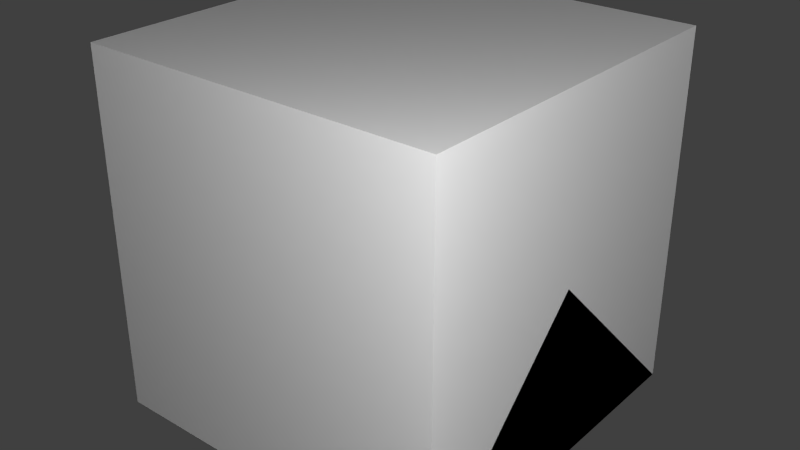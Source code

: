 # Source: batterychargerb.blend  (saved by Blender 2.65.0; exported with 4.5.12 LTS)
import bpy
from mathutils import Matrix  # noqa: F401  (used for matrix-valued properties, if any)

bpy.ops.wm.read_factory_settings(use_empty=True)
scene = bpy.context.scene
scene.name = 'Scene'

# ---- collections
col_collection_1 = bpy.data.collections.new('Collection 1'); scene.collection.children.link(col_collection_1)

# ---- materials (node trees are filled in below, after node groups)
mat_material = bpy.data.materials.new('Material')
mat_material.alpha_threshold = 0.0
mat_material.use_transparent_shadow = False
mat_material.roughness = 0.5
mat_material.line_color = (0.0, 0.0, 0.0, 1.0)

# ---- material node trees

# ---- world
world_world = bpy.data.worlds.new('World'); scene.world = world_world
world_world.color = (0.05088, 0.05088, 0.05088)
world_world.use_sun_shadow = False
world_world.sun_shadow_jitter_overblur = 0.0
world_world.cycles.sampling_method = 'MANUAL'
world_world.cycles.sample_map_resolution = 256

# ---- lights
light_point_001 = bpy.data.lights.new('Point.001', 'POINT')
light_point_001.transmission_factor = 0.0
light_point_001.energy = 100.0
light_point_001.shadow_buffer_clip_start = 0.5
light_point_001.shadow_soft_size = 0.1
light_point_001.shadow_maximum_resolution = 0.006
light_point_001.use_absolute_resolution = True
light_point_001.cycles.use_multiple_importance_sampling = False
light_point = bpy.data.lights.new('Point', 'POINT')
light_point.transmission_factor = 0.0
light_point.energy = 100.0
light_point.shadow_buffer_clip_start = 0.5
light_point.shadow_soft_size = 0.1
light_point.shadow_maximum_resolution = 0.006
light_point.use_absolute_resolution = True
light_point.cycles.use_multiple_importance_sampling = False
light_lamp = bpy.data.lights.new('Lamp', 'POINT')
light_lamp.transmission_factor = 0.0
light_lamp.cutoff_distance = 30.0
light_lamp.energy = 100.0
light_lamp.shadow_buffer_clip_start = 1.001
light_lamp.shadow_soft_size = 0.1
light_lamp.shadow_maximum_resolution = 0.006
light_lamp.use_absolute_resolution = True
light_lamp.cycles.use_multiple_importance_sampling = False

# ---- meshes
me_led2 = bpy.data.meshes.new('led2')
me_led2.from_pydata([(0.04688, -0.01562, 0.19), (0.01562, -0.01562, 0.19), (0.04688, 0.01562, 0.19), (0.01562, 0.01562, 0.19)], [], [(1, 0, 2, 3)])
_uv = me_led2.uv_layers.new(name='UVMap')
_uv.uv.foreach_set('vector', [0.9375, 0.9375, 0.9688, 0.9375, 0.9688, 0.9688, 0.9375, 0.9688])
me_led2.use_remesh_preserve_volume = False
me_led2.use_remesh_preserve_attributes = False
me_led2.use_mirror_vertex_groups = False
me_led2.update()
me_led0 = bpy.data.meshes.new('led0')
me_led0.from_pydata([(0.04688, -0.01562, 0.19), (0.01562, -0.01562, 0.19), (0.04688, 0.01562, 0.19), (0.01562, 0.01562, 0.19)], [], [(1, 0, 2, 3)])
_uv = me_led0.uv_layers.new(name='UVMap')
_uv.uv.foreach_set('vector', [0.9375, 0.9375, 0.9688, 0.9375, 0.9688, 0.9688, 0.9375, 0.9688])
me_led0.use_remesh_preserve_volume = False
me_led0.use_remesh_preserve_attributes = False
me_led0.use_mirror_vertex_groups = False
me_led0.update()
me_led1 = bpy.data.meshes.new('led1')
me_led1.from_pydata([(0.04688, -0.07812, 0.19), (0.01562, -0.07812, 0.19), (0.04688, -0.04688, 0.19), (0.01562, -0.04688, 0.19)], [], [(1, 0, 2, 3)])
_uv = me_led1.uv_layers.new(name='UVMap')
_uv.uv.foreach_set('vector', [0.9375, 0.9375, 0.9688, 0.9375, 0.9688, 0.9688, 0.9375, 0.9688])
me_led1.use_remesh_preserve_volume = False
me_led1.use_remesh_preserve_attributes = False
me_led1.use_mirror_vertex_groups = False
me_led1.update()
me_led3 = bpy.data.meshes.new('led3')
me_led3.from_pydata([(0.04688, -0.01562, 0.19), (0.01562, -0.01562, 0.19), (0.04688, 0.01562, 0.19), (0.01562, 0.01562, 0.19)], [], [(1, 0, 2, 3)])
_uv = me_led3.uv_layers.new(name='UVMap')
_uv.uv.foreach_set('vector', [0.9375, 0.9375, 0.9688, 0.9375, 0.9688, 0.9688, 0.9375, 0.9688])
me_led3.use_remesh_preserve_volume = False
me_led3.use_remesh_preserve_attributes = False
me_led3.use_mirror_vertex_groups = False
me_led3.update()
me_main = bpy.data.meshes.new('main')
me_main.from_pydata([(-0.125, -0.3125, 0.0), (-0.125, 0.3125, 0.0), (0.125, 0.3125, 0.0), (0.125, -0.3125, 0.0), (-0.125, -0.3125, 0.1875), (-0.125, 0.3125, 0.1875), (0.125, 0.3125, 0.1875), (0.125, -0.3125, 0.1875), (0.0625, 0.25, 0.1875), (-0.0625, 0.25, 0.1875), (0.0625, -0.25, 0.1875), (-0.0625, -0.25, 0.1875), (0.0625, 0.25, 0.125), (-0.0625, 0.25, 0.125), (0.0625, -0.25, 0.125), (-0.0625, -0.25, 0.125)], [], [(4, 5, 1, 0), (5, 6, 2, 1), (6, 7, 3, 2), (7, 4, 0, 3), (0, 1, 2, 3), (11, 10, 14, 15), (9, 11, 15, 13), (8, 9, 13, 12), (8, 12, 14, 10), (13, 15, 14, 12), (6, 8, 10, 7), (7, 10, 11, 4), (4, 11, 9, 5), (5, 9, 8, 6)])
_uv = me_main.uv_layers.new(name='UVMap')
_uv.uv.foreach_set('vector', [0.09375, 0.4062, 0.09375, 0.09375, 0.0, 0.09375, 0.0, 0.4062, 0.4062, 0.4062, 0.09375, 0.4062, 0.09375, 0.5, 0.4062, 0.5, 0.4062, 0.4062, 0.4062, 0.09375, 0.5, 0.09375, 0.5, 0.4062, 0.4062, 0.09375, 0.09375, 0.09375, 0.09375, 0.0, 0.4062, 0.0, 0.5, 0.09375, 0.5, 0.4062, 0.8125, 0.4062, 0.8125, 0.09375, 0.03125, 0.9688, 0.03125, 0.875, 0.0, 0.875, 0.0, 0.9688, 0.125, 0.875, 0.03125, 0.875, 0.03125, 0.8438, 0.125, 0.8438, 0.1562, 0.875, 0.1562, 0.9688, 0.125, 0.9688, 0.125, 0.875, 0.125, 1.0, 0.125, 0.9688, 0.03125, 0.9688, 0.03125, 1.0, 0.03125, 0.9688, 0.03125, 0.875, 0.125, 0.875, 0.125, 0.9688, 0.0, 0.0, 0.03125, 1.0, 0.0, 0.0, 0.4062, 0.4062, 0.0, 0.0, 0.03125, 0.9688, 0.0, 0.0, 0.4062, 0.09375, 0.0, 0.0, 0.125, 0.875, 0.0, 0.0, 0.09375, 0.4062, 0.0, 0.0, 0.1562, 0.875, 0.0, 0.0, 0.4062, 0.4062])
me_main.use_remesh_preserve_volume = False
me_main.use_remesh_preserve_attributes = False
me_main.use_mirror_vertex_groups = False
me_main.update()
me_cube_002 = bpy.data.meshes.new('Cube.002')
me_cube_002.from_pydata([(0.5, 0.5, 0.0), (0.5, -0.5, 0.0), (-0.5, -0.5, 0.0), (-0.5, 0.5, 0.0), (0.5, -3.129e-07, 0.5), (-0.5, 7.451e-08, 0.5)], [], [(0, 1, 2, 3), (1, 4, 5, 2), (0, 4, 1), (2, 5, 3), (4, 0, 3, 5)])
me_cube_002.materials.append(mat_material)
me_cube_002.use_remesh_preserve_volume = False
me_cube_002.use_remesh_preserve_attributes = False
me_cube_002.use_mirror_vertex_groups = False
me_cube_002.update()
me_cube_001 = bpy.data.meshes.new('Cube.001')
me_cube_001.from_pydata([(0.5, 0.5, 0.0), (0.5, -0.5, 0.0), (-0.5, -0.5, 0.0), (-0.5, 0.5, 0.0), (-8.196e-08, -1.192e-07, 0.5)], [], [(0, 1, 2, 3), (0, 4, 1), (1, 4, 2), (2, 4, 3), (4, 0, 3)])
me_cube_001.materials.append(mat_material)
me_cube_001.use_remesh_preserve_volume = False
me_cube_001.use_remesh_preserve_attributes = False
me_cube_001.use_mirror_vertex_groups = False
me_cube_001.update()
me_cube = bpy.data.meshes.new('Cube')
me_cube.from_pydata([(0.5, 0.5, 0.0), (0.5, -0.5, 0.0), (-0.5, -0.5, 0.0), (-0.5, 0.5, 0.0), (0.5, 0.5, 1.0), (0.5, -0.5, 1.0), (-0.5, -0.5, 1.0), (-0.5, 0.5, 1.0)], [], [(0, 1, 2, 3), (4, 7, 6, 5), (0, 4, 5, 1), (1, 5, 6, 2), (2, 6, 7, 3), (4, 0, 3, 7)])
me_cube.materials.append(mat_material)
me_cube.use_remesh_preserve_volume = False
me_cube.use_remesh_preserve_attributes = False
me_cube.use_mirror_vertex_groups = False
me_cube.update()

# ---- objects
ob_led2 = bpy.data.objects.new('led2', me_led2)
ob_led0 = bpy.data.objects.new('led0', me_led0)
ob_led1 = bpy.data.objects.new('led1', me_led1)
ob_led3 = bpy.data.objects.new('led3', me_led3)
ob_main = bpy.data.objects.new('main', me_main)
ob_point_001 = bpy.data.objects.new('Point.001', light_point_001)
ob_point = bpy.data.objects.new('Point', light_point)
ob_minecraft_2_edge_connectivity = bpy.data.objects.new('Minecraft 2 Edge Connectivity', me_cube_002)
ob_minecraft_4_edge_connectivity = bpy.data.objects.new('Minecraft 4 Edge Connectivity', me_cube_001)
ob_minecraft_block = bpy.data.objects.new('Minecraft Block', me_cube)
ob_lamp = bpy.data.objects.new('Lamp', light_lamp)

# ---- transforms, parenting, visibility, modifiers, constraints
ob_led2.location = (0.0625, -0.0625, 0.0)
ob_led2.lineart.crease_threshold = 0.0
ob_led0.location = (0.0625, 0.1875, 0.0)
ob_led0.lineart.crease_threshold = 0.0
ob_led1.location = (0.0625, 0.125, 0.0)
ob_led1.lineart.crease_threshold = 0.0
ob_led3.location = (0.0625, -0.1875, 0.0)
ob_led3.lineart.crease_threshold = 0.0
ob_main.location = (0.0, 0.0, 0.0)
ob_main.lineart.crease_threshold = 0.0
ob_point_001.location = (-1.642, 1.15, -0.7251)
ob_point_001.lineart.crease_threshold = 0.0
ob_point.location = (1.354, -1.362, 1.556)
ob_point.lineart.crease_threshold = 0.0
ob_minecraft_2_edge_connectivity.location = (0.0, 0.0, 0.0)
ob_minecraft_2_edge_connectivity.lock_location = (True, True, True)
ob_minecraft_2_edge_connectivity.lock_rotation = (True, True, True)
ob_minecraft_2_edge_connectivity.lock_rotations_4d = False
ob_minecraft_2_edge_connectivity.lock_scale = (True, True, True)
ob_minecraft_2_edge_connectivity.empty_display_type = 'ARROWS'
ob_minecraft_2_edge_connectivity.display_type = 'WIRE'
ob_minecraft_2_edge_connectivity.lineart.crease_threshold = 0.0
ob_minecraft_4_edge_connectivity.location = (0.0, 0.0, 0.0)
ob_minecraft_4_edge_connectivity.lock_location = (True, True, True)
ob_minecraft_4_edge_connectivity.lock_rotation = (True, True, True)
ob_minecraft_4_edge_connectivity.lock_rotations_4d = False
ob_minecraft_4_edge_connectivity.lock_scale = (True, True, True)
ob_minecraft_4_edge_connectivity.empty_display_type = 'ARROWS'
ob_minecraft_4_edge_connectivity.display_type = 'WIRE'
ob_minecraft_4_edge_connectivity.lineart.crease_threshold = 0.0
ob_minecraft_block.location = (0.0, 0.0, 0.0)
ob_minecraft_block.lock_location = (True, True, True)
ob_minecraft_block.lock_rotation = (True, True, True)
ob_minecraft_block.lock_rotations_4d = False
ob_minecraft_block.lock_scale = (True, True, True)
ob_minecraft_block.empty_display_type = 'ARROWS'
ob_minecraft_block.display_type = 'WIRE'
ob_minecraft_block.lineart.crease_threshold = 0.0
ob_lamp.location = (4.076, 1.005, 5.904)
ob_lamp.rotation_euler = (0.6503, 0.05522, 1.866)
ob_lamp.lock_rotations_4d = False
ob_lamp.empty_display_type = 'ARROWS'
ob_lamp.color = (0.0, 0.0, 0.0, 0.0)
ob_lamp.hide_viewport = True
ob_lamp.lineart.crease_threshold = 0.0

# ---- collection membership
col_collection_1.objects.link(ob_led2)
col_collection_1.objects.link(ob_led0)
col_collection_1.objects.link(ob_led1)
col_collection_1.objects.link(ob_led3)
col_collection_1.objects.link(ob_main)
col_collection_1.objects.link(ob_point_001)
col_collection_1.objects.link(ob_point)
col_collection_1.objects.link(ob_minecraft_2_edge_connectivity)
col_collection_1.objects.link(ob_minecraft_4_edge_connectivity)
col_collection_1.objects.link(ob_minecraft_block)
col_collection_1.objects.link(ob_lamp)

# ---- scene / render settings (as saved in the file)
scene.frame_start = 1; scene.frame_end = 250; scene.frame_set(1)
scene.render.engine = 'BLENDER_EEVEE_NEXT'
scene.render.image_settings.color_mode = 'RGB'
scene.render.image_settings.compression = 90
scene.render.resolution_percentage = 50
scene.render.dither_intensity = 0.0
scene.render.bake_margin = 2
scene.cycles.use_denoising = False
scene.cycles.samples = 10
scene.cycles.sampling_pattern = 'TABULATED_SOBOL'
scene.cycles.light_sampling_threshold = 0.0
scene.cycles.use_adaptive_sampling = False
scene.cycles.use_light_tree = False
scene.cycles.blur_glossy = 0.0
scene.cycles.volume_bounces = 1
scene.cycles.pixel_filter_type = 'GAUSSIAN'
scene.cycles.sample_clamp_indirect = 0.0
scene.view_settings.view_transform = 'Standard'
bpy.context.view_layer.update()

# ---- added for rendering (the .blend has no active camera): camera
cam_auto = bpy.data.cameras.new('AutoCamera')
cam_auto.lens = 50.0
cam_auto.sensor_width = 36.0
cam_auto.clip_end = 1000.0
ob_auto_camera = bpy.data.objects.new('AutoCamera', cam_auto)
scene.collection.objects.link(ob_auto_camera)
ob_auto_camera.location = (1.60254, -1.92304, 1.78203)
ob_auto_camera.rotation_euler = (1.09748, -7.21219e-08, 0.694738)
scene.camera = ob_auto_camera
bpy.context.view_layer.update()
